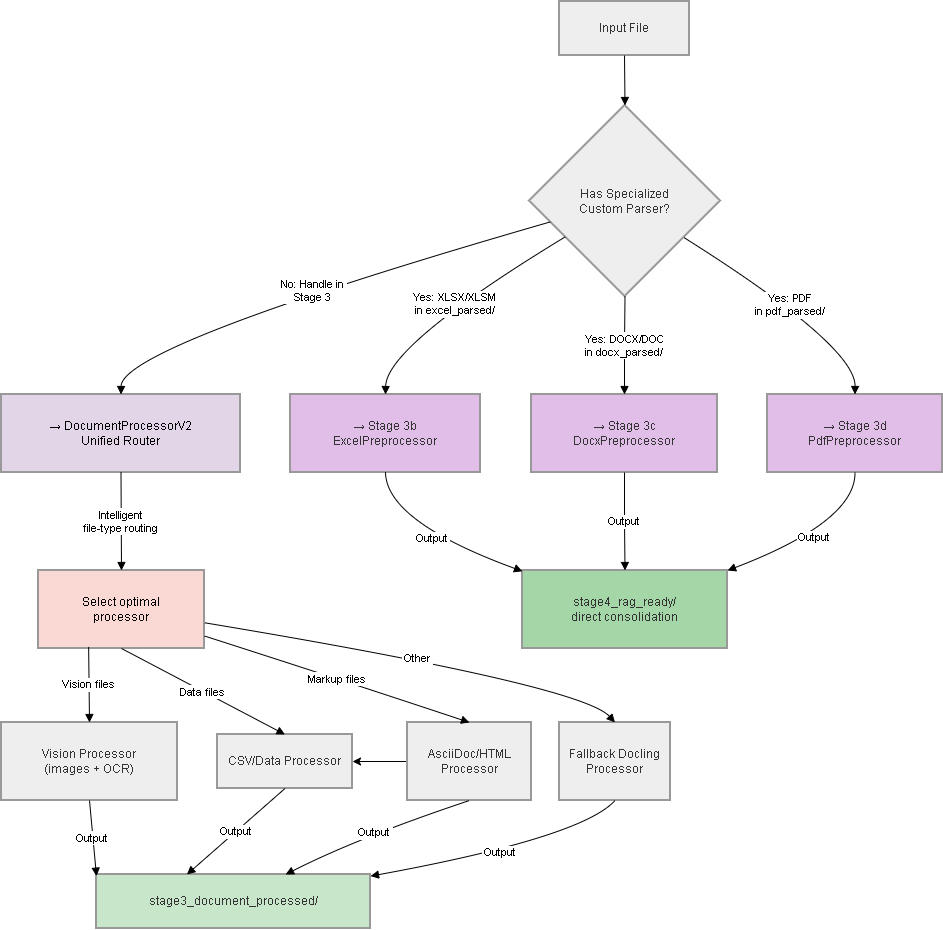

The diagram above was exported from draw.io. Its source (the exported page's mxGraphModel, read from the mxfile embedded in the PNG):
<mxGraphModel dx="1288" dy="703" grid="0" gridSize="10" guides="1" tooltips="1" connect="1" arrows="1" fold="1" page="0" pageScale="1" pageWidth="850" pageHeight="1100" math="0" shadow="0">
  <root>
    <mxCell id="0" />
    <mxCell id="1" parent="0" />
    <mxCell id="Uaaih4FCEwpSPRi8DfXI-1" parent="1" style="whiteSpace=wrap;strokeWidth=2;fillColor=light-dark(#eeeeee,#1f2020);strokeColor=light-dark(#999999,#cccccc);fontColor=light-dark(#333333,#cccccc);" value="Input File" vertex="1">
      <mxGeometry height="54" width="130" x="783" y="20" as="geometry" />
    </mxCell>
    <mxCell id="Uaaih4FCEwpSPRi8DfXI-2" parent="1" style="rhombus;strokeWidth=2;whiteSpace=wrap;fillColor=light-dark(#eeeeee,#1f2020);strokeColor=light-dark(#999999,#cccccc);fontColor=light-dark(#333333,#cccccc);" value="Has Specialized&#10;Custom Parser?" vertex="1">
      <mxGeometry height="191" width="191" x="753" y="124" as="geometry" />
    </mxCell>
    <mxCell id="Uaaih4FCEwpSPRi8DfXI-3" parent="1" style="whiteSpace=wrap;strokeWidth=2;fillColor=#e1bee7;strokeColor=light-dark(#999999,#cccccc);fontColor=light-dark(#333333,#cccccc);" value="→ Stage 3b&#10;ExcelPreprocessor" vertex="1">
      <mxGeometry height="78" width="190" x="514" y="413" as="geometry" />
    </mxCell>
    <mxCell id="Uaaih4FCEwpSPRi8DfXI-4" parent="1" style="whiteSpace=wrap;strokeWidth=2;fillColor=#e1bee7;strokeColor=light-dark(#999999,#cccccc);fontColor=light-dark(#333333,#cccccc);" value="→ Stage 3c&#10;DocxPreprocessor" vertex="1">
      <mxGeometry height="78" width="186" x="755" y="413" as="geometry" />
    </mxCell>
    <mxCell id="Uaaih4FCEwpSPRi8DfXI-5" parent="1" style="whiteSpace=wrap;strokeWidth=2;fillColor=#e1bee7;strokeColor=light-dark(#999999,#cccccc);fontColor=light-dark(#333333,#cccccc);" value="→ Stage 3d&#10;PdfPreprocessor" vertex="1">
      <mxGeometry height="78" width="175" x="991" y="413" as="geometry" />
    </mxCell>
    <mxCell id="Uaaih4FCEwpSPRi8DfXI-6" parent="1" style="whiteSpace=wrap;strokeWidth=2;fillColor=#e1d5e7;strokeColor=#999999;" value="→ DocumentProcessorV2&#10;Unified Router" vertex="1">
      <mxGeometry height="78" width="239" x="225" y="413" as="geometry" />
    </mxCell>
    <mxCell id="Uaaih4FCEwpSPRi8DfXI-7" parent="1" style="whiteSpace=wrap;strokeWidth=2;fillColor=#fad9d5;strokeColor=#999999;" value="Select optimal&#10;processor" vertex="1">
      <mxGeometry height="78" width="166" x="262" y="589" as="geometry" />
    </mxCell>
    <mxCell id="Uaaih4FCEwpSPRi8DfXI-8" parent="1" style="whiteSpace=wrap;strokeWidth=2;fillColor=light-dark(#eeeeee,#1f2020);strokeColor=light-dark(#999999,#cccccc);fontColor=light-dark(#333333,#cccccc);" value="Vision Processor&#10;(images + OCR)" vertex="1">
      <mxGeometry height="78" width="176" x="225" y="741" as="geometry" />
    </mxCell>
    <mxCell id="Uaaih4FCEwpSPRi8DfXI-9" parent="1" style="whiteSpace=wrap;strokeWidth=2;fillColor=light-dark(#eeeeee,#1f2020);strokeColor=light-dark(#999999,#cccccc);fontColor=light-dark(#333333,#cccccc);" value="CSV/Data Processor" vertex="1">
      <mxGeometry height="54" width="135" x="441" y="753" as="geometry" />
    </mxCell>
    <mxCell id="-mwEuGtpeTxnqd-UUiay-1" edge="1" parent="1" source="Uaaih4FCEwpSPRi8DfXI-10" style="edgeStyle=orthogonalEdgeStyle;rounded=0;orthogonalLoop=1;jettySize=auto;html=1;" target="Uaaih4FCEwpSPRi8DfXI-9" value="">
      <mxGeometry relative="1" as="geometry" />
    </mxCell>
    <mxCell id="Uaaih4FCEwpSPRi8DfXI-10" parent="1" style="whiteSpace=wrap;strokeWidth=2;fillColor=light-dark(#eeeeee,#1f2020);strokeColor=light-dark(#999999,#cccccc);fontColor=light-dark(#333333,#cccccc);" value="AsciiDoc/HTML&#10;Processor" vertex="1">
      <mxGeometry height="78" width="124" x="631" y="741" as="geometry" />
    </mxCell>
    <mxCell id="Uaaih4FCEwpSPRi8DfXI-11" parent="1" style="whiteSpace=wrap;strokeWidth=2;fillColor=light-dark(#eeeeee,#1f2020);strokeColor=light-dark(#999999,#cccccc);fontColor=light-dark(#333333,#cccccc);" value="Fallback Docling&#10;Processor" vertex="1">
      <mxGeometry height="78" width="111" x="783" y="741" as="geometry" />
    </mxCell>
    <mxCell id="Uaaih4FCEwpSPRi8DfXI-12" parent="1" style="whiteSpace=wrap;strokeWidth=2;fillColor=#c8e6c9;strokeColor=light-dark(#999999,#cccccc);fontColor=light-dark(#333333,#cccccc);" value="stage3_document_processed/" vertex="1">
      <mxGeometry height="54" width="274" x="320" y="893" as="geometry" />
    </mxCell>
    <mxCell id="Uaaih4FCEwpSPRi8DfXI-13" parent="1" style="whiteSpace=wrap;strokeWidth=2;fillColor=#a5d6a7;strokeColor=light-dark(#999999,#cccccc);fontColor=light-dark(#333333,#cccccc);" value="stage4_rag_ready/&#10;direct consolidation" vertex="1">
      <mxGeometry height="78" width="205" x="746" y="589" as="geometry" />
    </mxCell>
    <mxCell id="Uaaih4FCEwpSPRi8DfXI-14" edge="1" parent="1" source="Uaaih4FCEwpSPRi8DfXI-1" style="curved=1;startArrow=none;endArrow=block;exitX=0.5;exitY=1;entryX=0.5;entryY=0;rounded=0;" target="Uaaih4FCEwpSPRi8DfXI-2" value="">
      <mxGeometry relative="1" as="geometry">
        <Array as="points" />
      </mxGeometry>
    </mxCell>
    <mxCell id="Uaaih4FCEwpSPRi8DfXI-15" edge="1" parent="1" source="Uaaih4FCEwpSPRi8DfXI-2" style="curved=1;startArrow=none;endArrow=block;exitX=0;exitY=0.8;entryX=0.5;entryY=0;rounded=0;" target="Uaaih4FCEwpSPRi8DfXI-3" value="Yes: XLSX/XLSM&#10;in excel_parsed/">
      <mxGeometry relative="1" as="geometry">
        <Array as="points">
          <mxPoint x="610" y="364" />
        </Array>
      </mxGeometry>
    </mxCell>
    <mxCell id="Uaaih4FCEwpSPRi8DfXI-16" edge="1" parent="1" source="Uaaih4FCEwpSPRi8DfXI-2" style="curved=1;startArrow=none;endArrow=block;exitX=0.5;exitY=1;entryX=0.5;entryY=0;rounded=0;" target="Uaaih4FCEwpSPRi8DfXI-4" value="Yes: DOCX/DOC&#10;in docx_parsed/">
      <mxGeometry relative="1" as="geometry">
        <Array as="points">
          <mxPoint x="848" y="364" />
        </Array>
      </mxGeometry>
    </mxCell>
    <mxCell id="Uaaih4FCEwpSPRi8DfXI-17" edge="1" parent="1" source="Uaaih4FCEwpSPRi8DfXI-2" style="curved=1;startArrow=none;endArrow=block;exitX=1;exitY=0.81;entryX=0.5;entryY=0;rounded=0;" target="Uaaih4FCEwpSPRi8DfXI-5" value="Yes: PDF&#10;in pdf_parsed/">
      <mxGeometry relative="1" as="geometry">
        <Array as="points">
          <mxPoint x="1079" y="364" />
        </Array>
      </mxGeometry>
    </mxCell>
    <mxCell id="Uaaih4FCEwpSPRi8DfXI-18" edge="1" parent="1" source="Uaaih4FCEwpSPRi8DfXI-2" style="curved=1;startArrow=none;endArrow=block;exitX=0;exitY=0.64;entryX=0.5;entryY=0;rounded=0;" target="Uaaih4FCEwpSPRi8DfXI-6" value="No: Handle in&#10;Stage 3">
      <mxGeometry relative="1" as="geometry">
        <Array as="points">
          <mxPoint x="345" y="364" />
        </Array>
      </mxGeometry>
    </mxCell>
    <mxCell id="Uaaih4FCEwpSPRi8DfXI-19" edge="1" parent="1" source="Uaaih4FCEwpSPRi8DfXI-6" style="curved=1;startArrow=none;endArrow=block;exitX=0.5;exitY=1;entryX=0.5;entryY=0;rounded=0;" target="Uaaih4FCEwpSPRi8DfXI-7" value="Intelligent&#10;file-type routing">
      <mxGeometry relative="1" as="geometry">
        <Array as="points" />
      </mxGeometry>
    </mxCell>
    <mxCell id="Uaaih4FCEwpSPRi8DfXI-20" edge="1" parent="1" source="Uaaih4FCEwpSPRi8DfXI-7" style="curved=1;startArrow=none;endArrow=block;entryX=0.5;entryY=0;rounded=0;exitX=0.302;exitY=0.98;exitDx=0;exitDy=0;exitPerimeter=0;" target="Uaaih4FCEwpSPRi8DfXI-8" value="Vision files">
      <mxGeometry relative="1" as="geometry">
        <Array as="points" />
        <mxPoint x="310" y="668" as="sourcePoint" />
      </mxGeometry>
    </mxCell>
    <mxCell id="Uaaih4FCEwpSPRi8DfXI-21" edge="1" parent="1" source="Uaaih4FCEwpSPRi8DfXI-7" style="curved=1;startArrow=none;endArrow=block;exitX=0.5;exitY=1;entryX=0.5;entryY=0;rounded=0;" target="Uaaih4FCEwpSPRi8DfXI-9" value="Data files">
      <mxGeometry relative="1" as="geometry">
        <Array as="points" />
      </mxGeometry>
    </mxCell>
    <mxCell id="Uaaih4FCEwpSPRi8DfXI-22" edge="1" parent="1" source="Uaaih4FCEwpSPRi8DfXI-7" style="curved=1;startArrow=none;endArrow=block;exitX=1;exitY=0.84;entryX=0.5;entryY=0;rounded=0;" target="Uaaih4FCEwpSPRi8DfXI-10" value="Markup files">
      <mxGeometry relative="1" as="geometry">
        <Array as="points">
          <mxPoint x="582" y="704" />
        </Array>
      </mxGeometry>
    </mxCell>
    <mxCell id="Uaaih4FCEwpSPRi8DfXI-23" edge="1" parent="1" source="Uaaih4FCEwpSPRi8DfXI-7" style="curved=1;startArrow=none;endArrow=block;exitX=1;exitY=0.67;entryX=0.5;entryY=0;rounded=0;" target="Uaaih4FCEwpSPRi8DfXI-11" value="Other">
      <mxGeometry relative="1" as="geometry">
        <Array as="points">
          <mxPoint x="805" y="704" />
        </Array>
      </mxGeometry>
    </mxCell>
    <mxCell id="Uaaih4FCEwpSPRi8DfXI-24" edge="1" parent="1" source="Uaaih4FCEwpSPRi8DfXI-8" style="curved=1;startArrow=none;endArrow=block;exitX=0.5;exitY=1;entryX=0;entryY=0.03;rounded=0;" target="Uaaih4FCEwpSPRi8DfXI-12" value="Output">
      <mxGeometry relative="1" as="geometry">
        <Array as="points" />
      </mxGeometry>
    </mxCell>
    <mxCell id="Uaaih4FCEwpSPRi8DfXI-25" edge="1" parent="1" source="Uaaih4FCEwpSPRi8DfXI-9" style="curved=1;startArrow=none;endArrow=block;exitX=0.5;exitY=1;entryX=0.33;entryY=0;rounded=0;" target="Uaaih4FCEwpSPRi8DfXI-12" value="Output">
      <mxGeometry relative="1" as="geometry">
        <Array as="points" />
      </mxGeometry>
    </mxCell>
    <mxCell id="Uaaih4FCEwpSPRi8DfXI-26" edge="1" parent="1" source="Uaaih4FCEwpSPRi8DfXI-10" style="curved=1;startArrow=none;endArrow=block;exitX=0.5;exitY=1;entryX=0.69;entryY=0;rounded=0;" target="Uaaih4FCEwpSPRi8DfXI-12" value="Output">
      <mxGeometry relative="1" as="geometry">
        <Array as="points">
          <mxPoint x="582" y="856" />
        </Array>
      </mxGeometry>
    </mxCell>
    <mxCell id="Uaaih4FCEwpSPRi8DfXI-27" edge="1" parent="1" source="Uaaih4FCEwpSPRi8DfXI-11" style="curved=1;startArrow=none;endArrow=block;exitX=0.5;exitY=1;entryX=1;entryY=0.03;rounded=0;" target="Uaaih4FCEwpSPRi8DfXI-12" value="Output">
      <mxGeometry relative="1" as="geometry">
        <Array as="points">
          <mxPoint x="805" y="856" />
        </Array>
      </mxGeometry>
    </mxCell>
    <mxCell id="Uaaih4FCEwpSPRi8DfXI-28" edge="1" parent="1" source="Uaaih4FCEwpSPRi8DfXI-3" style="curved=1;startArrow=none;endArrow=block;exitX=0.5;exitY=1;entryX=0;entryY=0.01;rounded=0;" target="Uaaih4FCEwpSPRi8DfXI-13" value="Output">
      <mxGeometry relative="1" as="geometry">
        <Array as="points">
          <mxPoint x="610" y="540" />
        </Array>
      </mxGeometry>
    </mxCell>
    <mxCell id="Uaaih4FCEwpSPRi8DfXI-29" edge="1" parent="1" source="Uaaih4FCEwpSPRi8DfXI-4" style="curved=1;startArrow=none;endArrow=block;exitX=0.5;exitY=1;entryX=0.5;entryY=0;rounded=0;" target="Uaaih4FCEwpSPRi8DfXI-13" value="Output">
      <mxGeometry relative="1" as="geometry">
        <Array as="points">
          <mxPoint x="848" y="540" />
        </Array>
      </mxGeometry>
    </mxCell>
    <mxCell id="Uaaih4FCEwpSPRi8DfXI-30" edge="1" parent="1" source="Uaaih4FCEwpSPRi8DfXI-5" style="curved=1;startArrow=none;endArrow=block;exitX=0.5;exitY=1;entryX=1;entryY=0;rounded=0;" target="Uaaih4FCEwpSPRi8DfXI-13" value="Output">
      <mxGeometry relative="1" as="geometry">
        <Array as="points">
          <mxPoint x="1079" y="540" />
        </Array>
      </mxGeometry>
    </mxCell>
  </root>
</mxGraphModel>